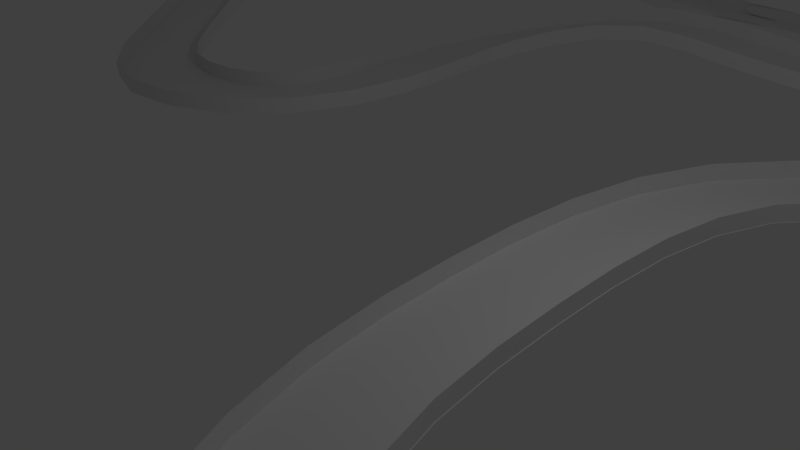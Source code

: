# Source: Colliderv2.blend  (saved by Blender 2.77.0; exported with 4.5.12 LTS)
import bpy
from mathutils import Matrix  # noqa: F401  (used for matrix-valued properties, if any)

bpy.ops.wm.read_factory_settings(use_empty=True)
scene = bpy.context.scene
scene.name = 'Scene'

# ---- collections
col_collection_1 = bpy.data.collections.new('Collection 1'); scene.collection.children.link(col_collection_1)

# ---- world
world_world = bpy.data.worlds.new('World'); scene.world = world_world
world_world.color = (0.05088, 0.05088, 0.05088)
world_world.use_sun_shadow = False
world_world.sun_shadow_jitter_overblur = 0.0
world_world.cycles.sampling_method = 'NONE'
world_world.cycles.sample_map_resolution = 256

# ---- cameras
cam_camera = bpy.data.cameras.new('Camera')
cam_camera.clip_end = 100.0
cam_camera.lens = 35.0
cam_camera.sensor_width = 32.0
cam_camera.sensor_height = 18.0
cam_camera.ortho_scale = 7.314
cam_camera.dof.focus_distance = 0.0
cam_camera.dof.aperture_fstop = 128.0

# ---- lights
light_lamp = bpy.data.lights.new('Lamp', 'POINT')
light_lamp.transmission_factor = 0.0
light_lamp.cutoff_distance = 30.0
light_lamp.energy = 100.0
light_lamp.shadow_buffer_clip_start = 1.001
light_lamp.shadow_soft_size = 0.1
light_lamp.shadow_maximum_resolution = 0.006
light_lamp.use_absolute_resolution = True
light_lamp.cycles.use_multiple_importance_sampling = False

# ---- meshes
me_plane_004 = bpy.data.meshes.new('Plane.004')
me_plane_004.from_pydata([(-1.054, -3.926e-06, -1.594e-06), (0.9458, -3.926e-06, -1.594e-06), (-1.054, 1.925, 0.01735), (0.9458, 1.925, 0.01735), (-1.054, 1.925, 0.2973), (0.9458, 1.925, 0.2973), (-1.054, 1.936, 0.0168), (0.9458, 1.936, 0.0168)], [], [(2, 3, 5, 4), (0, 1, 7, 6)])
me_plane_004.polygons.foreach_set('use_smooth', [True] * 2)
me_plane_004.use_remesh_preserve_volume = False
me_plane_004.use_remesh_preserve_attributes = False
me_plane_004.use_mirror_vertex_groups = False
me_plane_004.update()
me_plane_002 = bpy.data.meshes.new('Plane.002')
me_plane_002.from_pydata([(-1.054, -3.926e-06, -1.594e-06), (0.9458, -3.926e-06, -1.594e-06), (-1.054, 1.901, 0.01735), (0.9458, 1.901, 0.01735), (-1.054, 1.901, 0.2777), (0.9458, 1.901, 0.2777), (-1.054, 1.926, 0.01671), (0.9458, 1.926, 0.01671)], [], [(2, 3, 5, 4), (0, 1, 7, 6)])
me_plane_002.polygons.foreach_set('use_smooth', [True] * 2)
me_plane_002.use_remesh_preserve_volume = False
me_plane_002.use_remesh_preserve_attributes = False
me_plane_002.use_mirror_vertex_groups = False
me_plane_002.update()
me_plane_003 = bpy.data.meshes.new('Plane.003')
me_plane_003.from_pydata([(-1.054, -3.926e-06, -1.594e-06), (0.9458, -3.926e-06, -1.594e-06), (-1.054, 1.977, 0.01735), (0.9458, 1.977, 0.01735), (-1.054, 1.977, 0.2951), (0.9458, 1.977, 0.2951), (-1.054, 1.98, 0.01718), (0.9458, 1.98, 0.01718)], [], [(2, 3, 5, 4), (0, 1, 7, 6)])
me_plane_003.polygons.foreach_set('use_smooth', [True] * 2)
me_plane_003.use_remesh_preserve_volume = False
me_plane_003.use_remesh_preserve_attributes = False
me_plane_003.use_mirror_vertex_groups = False
me_plane_003.update()

# ---- curves / text
cu_beziercurve_001 = bpy.data.curves.new('BezierCurve.001', 'CURVE')
cu_beziercurve_001.dimensions = '3D'
_sp = cu_beziercurve_001.splines.new('BEZIER'); _sp.bezier_points.add(10)
_sp.bezier_points.foreach_set('co', [4.825, -0.4613, -0.3382, 4.32, -3.82, -0.2858, -0.5923, -6.793, 0.3302, -4.517, -9.337, 3.04, -8.916, -9.816, 5.144, -12.0, -9.256, 3.403, -13.67, -7.06, 1.214, -13.04, -1.489, -0.4523, -11.87, 1.512, -0.6394, -7.666, 2.216, -0.7337, -4.131, 0.6949, -0.6565])
_sp.bezier_points.foreach_set('handle_left', [2.702, 2.353, -0.4659, 5.053, -2.718, -0.3752, 1.225, -5.657, -0.3706, -2.765, -8.724, 2.036, -7.005, -9.879, 5.206, -11.01, -9.829, 4.217, -13.4, -8.229, 1.886, -13.59, -3.67, -0.05494, -12.85, 0.7192, -0.5814, -9.318, 2.416, -0.7319, -5.58, 1.092, -0.6985])
_sp.bezier_points.foreach_set('handle_right', [5.623, -1.519, -0.2902, 3.075, -5.693, -0.1336, -2.293, -7.856, 0.9862, -6.105, -9.893, 3.951, -10.31, -9.769, 5.099, -12.96, -8.692, 2.602, -14.12, -5.12, 0.09832, -12.74, -0.2853, -0.6716, -10.58, 2.56, -0.716, -6.174, 2.036, -0.7354, -0.7298, -0.2369, -0.558])
for _p, _l, _r in zip(_sp.bezier_points, ['AUTO', 'AUTO', 'AUTO', 'AUTO', 'AUTO', 'AUTO', 'AUTO', 'AUTO', 'AUTO', 'AUTO', 'AUTO'], ['AUTO', 'AUTO', 'AUTO', 'AUTO', 'AUTO', 'AUTO', 'AUTO', 'AUTO', 'AUTO', 'AUTO', 'AUTO']): _p.handle_left_type = _l; _p.handle_right_type = _r
_sp.order_u = 0
_sp.order_v = 0
_sp.use_cyclic_u = True
cu_beziercurve_001.use_path = True
cu_beziercurve_001.use_path_clamp = True
cu_beziercurve_001.bevel_resolution = 0
cu_beziercurve_001.fill_mode = 'HALF'
cu_beziercurve_002 = bpy.data.curves.new('BezierCurve.002', 'CURVE')
cu_beziercurve_002.dimensions = '3D'
_sp = cu_beziercurve_002.splines.new('BEZIER'); _sp.bezier_points.add(6)
_sp.bezier_points.foreach_set('co', [-5.026, 5.549, 0.1923, -4.072, 1.828, 0.1808, -0.9115, 0.2521, 0.5082, 1.366, 3.761, 0.1501, 2.326, 9.451, 0.08567, 1.176, 11.4, -0.03574, -3.606, 11.65, 0.1736])
_sp.bezier_points.foreach_set('handle_left', [-5.053, 7.996, 0.1923, -4.802, 2.842, 0.04169, -2.196, -0.1707, 0.5634, 0.7727, 2.235, 0.2309, 2.734, 7.237, 0.1633, 1.933, 10.94, -0.03077, -2.112, 12.78, 0.1167])
_sp.bezier_points.foreach_set('handle_right', [-5.009, 4.05, 0.1923, -3.209, 0.7829, 0.4732, 0.4534, 0.7012, 0.4496, 2.182, 5.858, 0.03903, 2.165, 10.32, 0.05518, -0.424, 12.37, -0.04623, -5.56, 10.18, 0.2481])
for _p, _l, _r in zip(_sp.bezier_points, ['AUTO', 'FREE', 'ALIGNED', 'AUTO', 'AUTO', 'AUTO', 'AUTO'], ['AUTO', 'FREE', 'ALIGNED', 'AUTO', 'AUTO', 'AUTO', 'AUTO']): _p.handle_left_type = _l; _p.handle_right_type = _r
_sp.order_u = 0
_sp.order_v = 0
_sp.use_cyclic_u = True
cu_beziercurve_002.use_path = True
cu_beziercurve_002.use_path_clamp = True
cu_beziercurve_002.bevel_resolution = 0
cu_beziercurve_002.fill_mode = 'HALF'
cu_beziercurve_002.twist_mode = 'Z_UP'
cu_beziercurve = bpy.data.curves.new('BezierCurve', 'CURVE')
cu_beziercurve.dimensions = '3D'
_sp = cu_beziercurve.splines.new('BEZIER'); _sp.bezier_points.add(9)
_sp.bezier_points.foreach_set('co', [-3.906, -6.064, 0.434, -3.824, -10.65, 0.2807, -9.146, -11.2, 0.1852, -9.966, -3.097, 3.879, -7.424, 1.124, 1.225, -1.878, 0.6974, 0.2002, 3.639, 1.627, -0.3462, 6.213, -1.243, -0.3616, 2.477, -4.485, 0.57, -0.5958, -4.377, 1.092])
_sp.bezier_points.foreach_set('handle_left', [-3.798, -4.973, 0.4434, -3.254, -9.35, 0.2989, -8.24, -12.47, 0.326, -9.891, -5.997, 3.91, -8.086, 0.9149, 1.289, -3.888, 0.772, 0.155, 2.639, 1.627, -0.3462, 6.205, 0.4423, -0.3616, 3.853, -4.283, 0.57, 0.8099, -4.309, 0.7605])
_sp.bezier_points.foreach_set('handle_right', [-4.037, -7.39, 0.4226, -4.73, -12.72, 0.2518, -9.834, -10.23, 0.07829, -10.05, 0.04069, 3.845, -6.632, 1.375, 1.148, -0.822, 0.6582, 0.2239, 4.639, 1.627, -0.3462, 6.221, -2.899, -0.3616, 1.374, -4.647, 0.57, -1.143, -4.404, 1.221])
for _p, _l, _r in zip(_sp.bezier_points, ['ALIGNED', 'ALIGNED', 'ALIGNED', 'ALIGNED', 'ALIGNED', 'ALIGNED', 'ALIGNED', 'ALIGNED', 'ALIGNED', 'ALIGNED'], ['ALIGNED', 'ALIGNED', 'ALIGNED', 'ALIGNED', 'ALIGNED', 'ALIGNED', 'ALIGNED', 'ALIGNED', 'ALIGNED', 'ALIGNED']): _p.handle_left_type = _l; _p.handle_right_type = _r
_sp.order_u = 0
_sp.order_v = 0
_sp.use_cyclic_u = True
cu_beziercurve.use_path = True
cu_beziercurve.use_path_clamp = True
cu_beziercurve.bevel_resolution = 0
cu_beziercurve.fill_mode = 'HALF'
cu_beziercurve.twist_mode = 'Z_UP'

# ---- objects
ob_lamp = bpy.data.objects.new('Lamp', light_lamp)
ob_camera = bpy.data.objects.new('Camera', cam_camera)
ob_curve2 = bpy.data.objects.new('Curve2', cu_beziercurve_001)
ob_pista2 = bpy.data.objects.new('Pista2', me_plane_004)
ob_curve1 = bpy.data.objects.new('Curve1', cu_beziercurve_002)
ob_pista1 = bpy.data.objects.new('Pista1', me_plane_002)
ob_curve3 = bpy.data.objects.new('Curve3', cu_beziercurve)
ob_pista3 = bpy.data.objects.new('Pista3', me_plane_003)

# ---- transforms, parenting, visibility, modifiers, constraints
ob_lamp.location = (4.076, 1.005, 5.904)
ob_lamp.rotation_euler = (0.6503, 0.05522, 1.866)
ob_lamp.lock_rotations_4d = False
ob_lamp.empty_display_type = 'ARROWS'
ob_lamp.color = (0.0, 0.0, 0.0, 0.0)
ob_lamp.lineart.crease_threshold = 0.0
ob_camera.location = (7.481, -6.508, 5.344)
ob_camera.rotation_euler = (1.109, 0.01082, 0.8149)
ob_camera.lock_rotations_4d = False
ob_camera.empty_display_type = 'ARROWS'
ob_camera.color = (0.0, 0.0, 0.0, 0.0)
ob_camera.display_type = 'WIRE'
ob_camera.lineart.crease_threshold = 0.0
ob_curve2.location = (5.328, -10.77, 1.431)
ob_curve2.lineart.crease_threshold = 0.0
ob_pista2.location = (2.967, -11.12, 0.09041)
ob_pista2.scale = (1.0, 0.5362, 1.0)
ob_pista2.lineart.crease_threshold = 0.0
_m = ob_pista2.modifiers.new('Mirror', 'MIRROR')
_m.use_axis = (False, True, False)
_m = ob_pista2.modifiers.new('Array', 'ARRAY')
_m.fit_type = 'FIT_CURVE'
_m.curve = ob_curve2
_m.constant_offset_displace = (0.0, 0.0, 0.0)
_m.use_merge_vertices = True
_m.use_merge_vertices_cap = True
_m = ob_pista2.modifiers.new('Curve', 'CURVE')
_m.object = ob_curve2
_m = ob_pista2.modifiers.new('Subsurf', 'SUBSURF')
_m.uv_smooth = 'PRESERVE_CORNERS'
_m.quality = 2
_m.show_only_control_edges = False
ob_curve1.location = (7.414, -6.232, 0.1288)
ob_curve1.lineart.crease_threshold = 0.0
ob_pista1.location = (-4.79, -6.423, 0.09041)
ob_pista1.scale = (1.07, 0.3901, 1.0)
ob_pista1.lineart.crease_threshold = 0.0
_m = ob_pista1.modifiers.new('Mirror', 'MIRROR')
_m.use_axis = (False, True, False)
_m = ob_pista1.modifiers.new('Array', 'ARRAY')
_m.fit_type = 'FIT_CURVE'
_m.count = 1
_m.curve = ob_curve1
_m.constant_offset_displace = (0.0, 0.0, 0.0)
_m.use_merge_vertices = True
_m.use_merge_vertices_cap = True
_m = ob_pista1.modifiers.new('Curve', 'CURVE')
_m.object = ob_curve1
_m = ob_pista1.modifiers.new('Subsurf', 'SUBSURF')
_m.uv_smooth = 'PRESERVE_CORNERS'
_m.quality = 1
_m.render_levels = 1
_m.show_only_control_edges = False
ob_curve3.location = (-0.3743, 13.1, 0.7385)
ob_curve3.lineart.crease_threshold = 0.0
ob_pista3.location = (-17.89, 12.84, 0.09041)
ob_pista3.scale = (1.067, 0.4355, 1.0)
ob_pista3.lineart.crease_threshold = 0.0
_m = ob_pista3.modifiers.new('Mirror', 'MIRROR')
_m.use_axis = (False, True, False)
_m = ob_pista3.modifiers.new('Array', 'ARRAY')
_m.fit_type = 'FIT_CURVE'
_m.curve = ob_curve3
_m.constant_offset_displace = (0.0, 0.0, 0.0)
_m.use_merge_vertices = True
_m.use_merge_vertices_cap = True
_m = ob_pista3.modifiers.new('Curve', 'CURVE')
_m.object = ob_curve3
_m = ob_pista3.modifiers.new('Subsurf', 'SUBSURF')
_m.uv_smooth = 'PRESERVE_CORNERS'
_m.quality = 1
_m.render_levels = 1
_m.show_only_control_edges = False

# ---- collection membership
col_collection_1.objects.link(ob_lamp)
col_collection_1.objects.link(ob_camera)
col_collection_1.objects.link(ob_curve2)
col_collection_1.objects.link(ob_pista2)
col_collection_1.objects.link(ob_curve1)
col_collection_1.objects.link(ob_pista1)
col_collection_1.objects.link(ob_curve3)
col_collection_1.objects.link(ob_pista3)

# ---- scene / render settings (as saved in the file)
scene.camera = ob_camera
scene.frame_start = 1; scene.frame_end = 250; scene.frame_set(166)
scene.render.engine = 'BLENDER_EEVEE_NEXT'
scene.render.resolution_percentage = 50
scene.render.dither_intensity = 0.0
scene.cycles.use_denoising = False
scene.cycles.samples = 10
scene.cycles.sampling_pattern = 'TABULATED_SOBOL'
scene.cycles.light_sampling_threshold = 0.0
scene.cycles.use_adaptive_sampling = False
scene.cycles.use_light_tree = False
scene.cycles.blur_glossy = 0.0
scene.cycles.pixel_filter_type = 'GAUSSIAN'
scene.cycles.sample_clamp_indirect = 0.0
scene.view_settings.view_transform = 'Standard'
bpy.context.view_layer.update()
